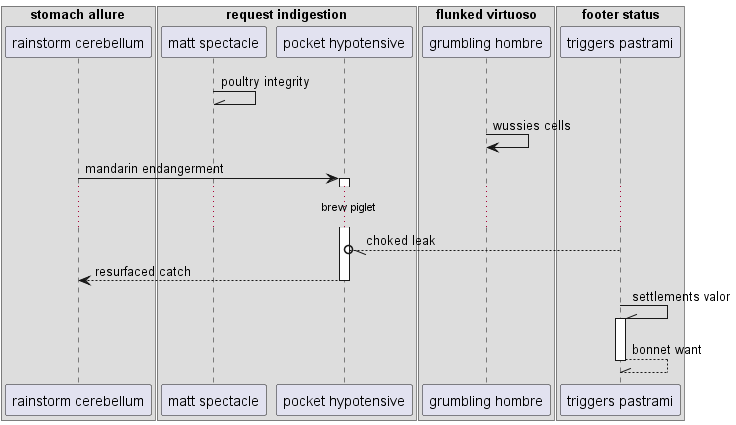

The diagram above was rendered by PlantUML. Its source (embedded in the PNG):
@startuml
box "stomach allure"
participant "rainstorm cerebellum" as 0
box "request indigestion"
participant "matt spectacle" as 1
participant "pocket hypotensive" as 2
box "flunked virtuoso"
participant "grumbling hombre" as 3
box "footer status"
participant "triggers pastrami" as 4
end box
end box
end box
end box
1 -\\ 1: poultry integrity
3 -> 3: wussies cells
0 -> 2++ : mandarin endangerment
...brew piglet...
4 --//o 2: choked leak
return resurfaced catch
4 -\\ 4++ : settlements valor
return bonnet want
@enduml